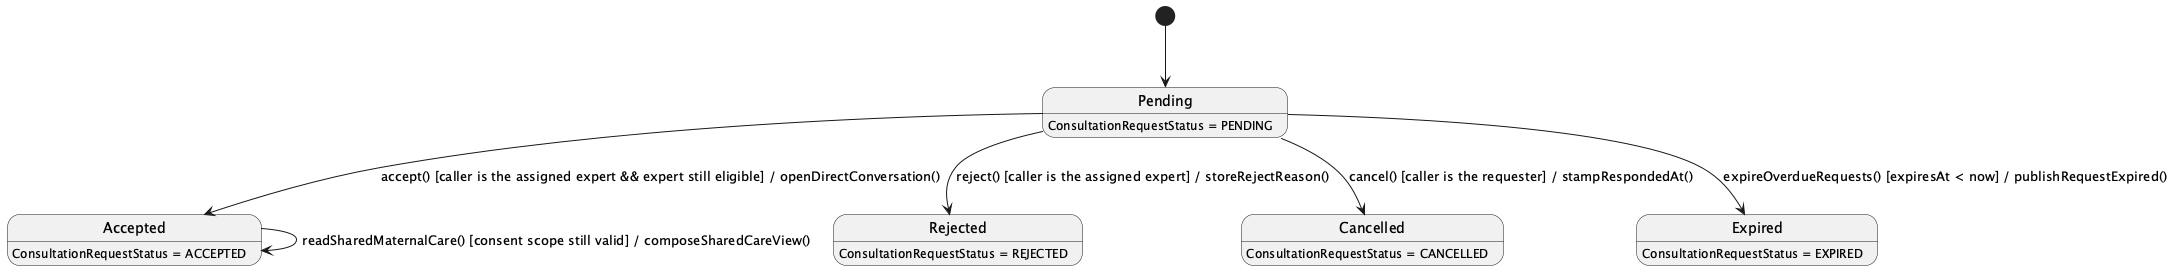

The diagram above was rendered by PlantUML. Its source (embedded in the PNG):
@startuml
hide empty description
[*] --> Pending

Pending --> Accepted : accept() [caller is the assigned expert && expert still eligible] / openDirectConversation()
Pending --> Rejected : reject() [caller is the assigned expert] / storeRejectReason()
Pending --> Cancelled : cancel() [caller is the requester] / stampRespondedAt()
Pending --> Expired : expireOverdueRequests() [expiresAt < now] / publishRequestExpired()

Accepted --> Accepted : readSharedMaternalCare() [consent scope still valid] / composeSharedCareView()

Pending : ConsultationRequestStatus = PENDING
Accepted : ConsultationRequestStatus = ACCEPTED
Rejected : ConsultationRequestStatus = REJECTED
Cancelled : ConsultationRequestStatus = CANCELLED
Expired : ConsultationRequestStatus = EXPIRED
@enduml